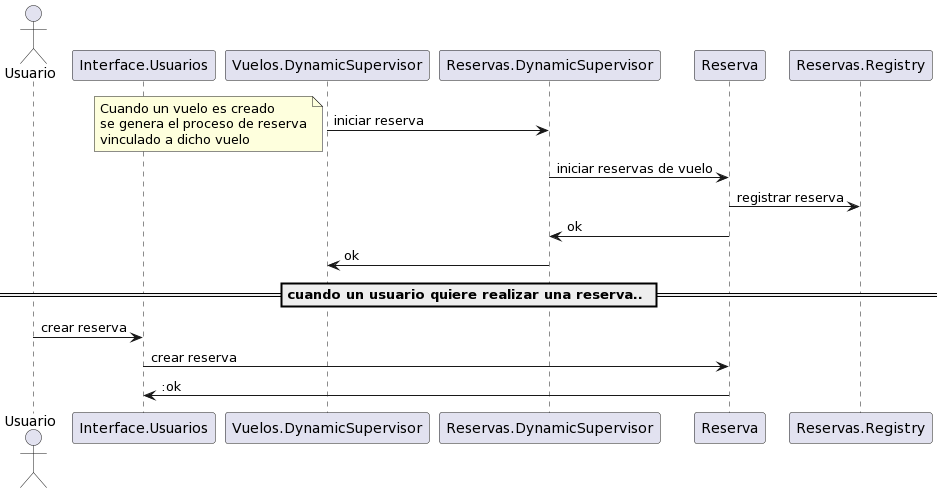

The diagram above was rendered by PlantUML. Its source (embedded in the PNG):
@startuml
actor Usuario
participant Interface.Usuarios
participant Vuelos.DynamicSupervisor
participant Reservas.DynamicSupervisor
participant Reserva
participant Reservas.Registry

Vuelos.DynamicSupervisor -> Reservas.DynamicSupervisor: iniciar reserva
note left: Cuando un vuelo es creado\nse genera el proceso de reserva\nvinculado a dicho vuelo
Reservas.DynamicSupervisor -> Reserva: iniciar reservas de vuelo
Reserva -> Reservas.Registry: registrar reserva
Reserva -> Reservas.DynamicSupervisor: ok
Reservas.DynamicSupervisor -> Vuelos.DynamicSupervisor: ok

== cuando un usuario quiere realizar una reserva.. == 

Usuario -> Interface.Usuarios: crear reserva
Interface.Usuarios -> Reserva: crear reserva
Reserva -> Interface.Usuarios: :ok
@enduml